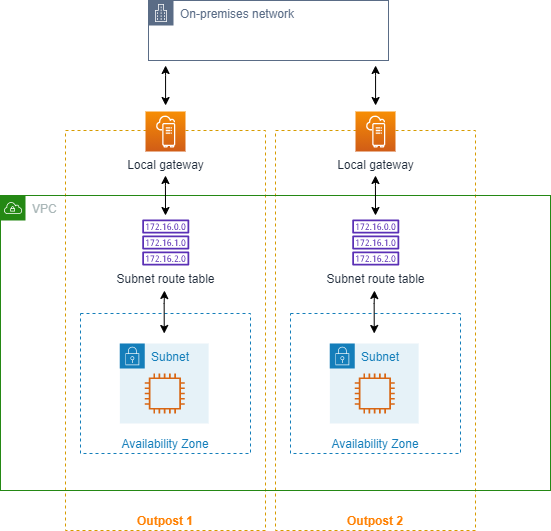

The diagram above was exported from draw.io. Its source (the exported page's mxGraphModel, read from the mxfile embedded in the PNG):
<mxGraphModel dx="54" dy="579" grid="1" gridSize="10" guides="1" tooltips="1" connect="1" arrows="1" fold="1" page="1" pageScale="1" pageWidth="850" pageHeight="1100" math="0" shadow="0">
  <root>
    <mxCell id="0" />
    <mxCell id="1" parent="0" />
    <mxCell id="2" value="&#10;&#10;&#10;&#10;&#10;&#10;&#10;&#10;&#10;&#10;Outpost 2" style="fillColor=none;strokeColor=#d79b00;dashed=1;verticalAlign=bottom;fontStyle=1;fontColor=#ff8000;" vertex="1" parent="1">
      <mxGeometry x="1285" y="630" width="200" height="400" as="geometry" />
    </mxCell>
    <mxCell id="3" value="&#10;&#10;&#10;&#10;&#10;&#10;&#10;&#10;&#10;&#10;Outpost 1" style="fillColor=none;strokeColor=#d79b00;dashed=1;verticalAlign=bottom;fontStyle=1;fontColor=#ff8000;" vertex="1" parent="1">
      <mxGeometry x="1075" y="630" width="200" height="400" as="geometry" />
    </mxCell>
    <mxCell id="4" value="VPC" style="points=[[0,0],[0.25,0],[0.5,0],[0.75,0],[1,0],[1,0.25],[1,0.5],[1,0.75],[1,1],[0.75,1],[0.5,1],[0.25,1],[0,1],[0,0.75],[0,0.5],[0,0.25]];outlineConnect=0;gradientColor=none;html=1;whiteSpace=wrap;fontSize=12;fontStyle=0;shape=mxgraph.aws4.group;grIcon=mxgraph.aws4.group_vpc;strokeColor=#248814;fillColor=none;verticalAlign=top;align=left;spacingLeft=30;fontColor=#AAB7B8;dashed=0;" vertex="1" parent="1">
      <mxGeometry x="1010" y="695" width="550" height="295" as="geometry" />
    </mxCell>
    <mxCell id="5" value="&#10;&#10;&#10;&#10;&#10;&#10;&#10;&#10;&#10;&#10;&#10;&#10;&#10;Availability Zone" style="fillColor=none;strokeColor=#147EBA;dashed=1;verticalAlign=bottom;fontStyle=0;fontColor=#147EBA;" vertex="1" parent="1">
      <mxGeometry x="1090" y="813" width="170" height="140" as="geometry" />
    </mxCell>
    <mxCell id="6" value="On-premises network" style="points=[[0,0],[0.25,0],[0.5,0],[0.75,0],[1,0],[1,0.25],[1,0.5],[1,0.75],[1,1],[0.75,1],[0.5,1],[0.25,1],[0,1],[0,0.75],[0,0.5],[0,0.25]];outlineConnect=0;gradientColor=none;html=1;whiteSpace=wrap;fontSize=12;fontStyle=0;shape=mxgraph.aws4.group;grIcon=mxgraph.aws4.group_corporate_data_center;strokeColor=#5A6C86;fillColor=none;verticalAlign=top;align=left;spacingLeft=30;fontColor=#5A6C86;dashed=0;" vertex="1" parent="1">
      <mxGeometry x="1158" y="500" width="240" height="60" as="geometry" />
    </mxCell>
    <mxCell id="7" value="Subnet" style="points=[[0,0],[0.25,0],[0.5,0],[0.75,0],[1,0],[1,0.25],[1,0.5],[1,0.75],[1,1],[0.75,1],[0.5,1],[0.25,1],[0,1],[0,0.75],[0,0.5],[0,0.25]];outlineConnect=0;gradientColor=none;html=1;whiteSpace=wrap;fontSize=12;fontStyle=0;shape=mxgraph.aws4.group;grIcon=mxgraph.aws4.group_security_group;grStroke=0;strokeColor=#147EBA;fillColor=#E6F2F8;verticalAlign=top;align=left;spacingLeft=30;fontColor=#147EBA;dashed=0;" vertex="1" parent="1">
      <mxGeometry x="1129.37" y="843" width="88.75" height="80" as="geometry" />
    </mxCell>
    <mxCell id="8" value="" style="outlineConnect=0;fontColor=#232F3E;gradientColor=none;fillColor=#D86613;strokeColor=none;dashed=0;verticalLabelPosition=bottom;verticalAlign=top;align=center;html=1;fontSize=12;fontStyle=0;aspect=fixed;pointerEvents=1;shape=mxgraph.aws4.instance2;" vertex="1" parent="1">
      <mxGeometry x="1154.37" y="873" width="40" height="40" as="geometry" />
    </mxCell>
    <mxCell id="9" value="" style="edgeStyle=orthogonalEdgeStyle;rounded=0;orthogonalLoop=1;jettySize=auto;html=1;endArrow=classic;endFill=1;startArrow=classic;startFill=1;" edge="1" parent="1">
      <mxGeometry x="0.2233" relative="1" as="geometry">
        <mxPoint x="1175.1000000000004" y="565" as="targetPoint" />
        <Array as="points">
          <mxPoint x="1175.0900000000001" y="575" />
        </Array>
        <mxPoint as="offset" />
        <mxPoint x="1175.0899999999992" y="605" as="sourcePoint" />
      </mxGeometry>
    </mxCell>
    <mxCell id="10" value="Local gateway" style="outlineConnect=0;fontColor=#232F3E;gradientColor=#F78E04;gradientDirection=north;fillColor=#D05C17;strokeColor=#ffffff;dashed=0;verticalLabelPosition=bottom;verticalAlign=top;align=center;html=1;fontSize=12;fontStyle=0;aspect=fixed;shape=mxgraph.aws4.resourceIcon;resIcon=mxgraph.aws4.outposts;" vertex="1" parent="1">
      <mxGeometry x="1155" y="611" width="40" height="40" as="geometry" />
    </mxCell>
    <mxCell id="11" value="" style="edgeStyle=orthogonalEdgeStyle;rounded=0;orthogonalLoop=1;jettySize=auto;html=1;endArrow=classic;endFill=1;startArrow=classic;startFill=1;" edge="1" parent="1">
      <mxGeometry x="0.2233" relative="1" as="geometry">
        <mxPoint x="1173.9999999999995" y="789.9999999999998" as="targetPoint" />
        <Array as="points">
          <mxPoint x="1173.46" y="803" />
          <mxPoint x="1173.46" y="803" />
        </Array>
        <mxPoint as="offset" />
        <mxPoint x="1173.7499999999998" y="833" as="sourcePoint" />
      </mxGeometry>
    </mxCell>
    <mxCell id="12" value="Subnet route table" style="outlineConnect=0;fontColor=#232F3E;gradientColor=none;fillColor=#5A30B5;strokeColor=none;dashed=0;verticalLabelPosition=bottom;verticalAlign=top;align=center;html=1;fontSize=12;fontStyle=0;aspect=fixed;pointerEvents=1;shape=mxgraph.aws4.route_table;labelBackgroundColor=#ffffff;" vertex="1" parent="1">
      <mxGeometry x="1151.62" y="719" width="47.21" height="46" as="geometry" />
    </mxCell>
    <mxCell id="13" value="" style="edgeStyle=orthogonalEdgeStyle;rounded=0;orthogonalLoop=1;jettySize=auto;html=1;endArrow=classic;endFill=1;startArrow=classic;startFill=1;" edge="1" parent="1">
      <mxGeometry x="0.2233" relative="1" as="geometry">
        <mxPoint x="1175.0100000000002" y="674.9999999999998" as="targetPoint" />
        <Array as="points">
          <mxPoint x="1175" y="685" />
        </Array>
        <mxPoint as="offset" />
        <mxPoint x="1174.9999999999998" y="714.9999999999998" as="sourcePoint" />
      </mxGeometry>
    </mxCell>
    <mxCell id="14" value="&#10;&#10;&#10;&#10;&#10;&#10;&#10;&#10;&#10;&#10;&#10;&#10;&#10;Availability Zone" style="fillColor=none;strokeColor=#147EBA;dashed=1;verticalAlign=bottom;fontStyle=0;fontColor=#147EBA;" vertex="1" parent="1">
      <mxGeometry x="1300" y="813" width="170" height="140" as="geometry" />
    </mxCell>
    <mxCell id="15" value="Subnet" style="points=[[0,0],[0.25,0],[0.5,0],[0.75,0],[1,0],[1,0.25],[1,0.5],[1,0.75],[1,1],[0.75,1],[0.5,1],[0.25,1],[0,1],[0,0.75],[0,0.5],[0,0.25]];outlineConnect=0;gradientColor=none;html=1;whiteSpace=wrap;fontSize=12;fontStyle=0;shape=mxgraph.aws4.group;grIcon=mxgraph.aws4.group_security_group;grStroke=0;strokeColor=#147EBA;fillColor=#E6F2F8;verticalAlign=top;align=left;spacingLeft=30;fontColor=#147EBA;dashed=0;" vertex="1" parent="1">
      <mxGeometry x="1339.37" y="843" width="88.75" height="80" as="geometry" />
    </mxCell>
    <mxCell id="16" value="" style="outlineConnect=0;fontColor=#232F3E;gradientColor=none;fillColor=#D86613;strokeColor=none;dashed=0;verticalLabelPosition=bottom;verticalAlign=top;align=center;html=1;fontSize=12;fontStyle=0;aspect=fixed;pointerEvents=1;shape=mxgraph.aws4.instance2;" vertex="1" parent="1">
      <mxGeometry x="1364.37" y="873" width="40" height="40" as="geometry" />
    </mxCell>
    <mxCell id="17" value="" style="edgeStyle=orthogonalEdgeStyle;rounded=0;orthogonalLoop=1;jettySize=auto;html=1;endArrow=classic;endFill=1;startArrow=classic;startFill=1;" edge="1" parent="1">
      <mxGeometry x="0.2233" relative="1" as="geometry">
        <mxPoint x="1385.1" y="565" as="targetPoint" />
        <Array as="points">
          <mxPoint x="1385.0900000000001" y="575" />
        </Array>
        <mxPoint as="offset" />
        <mxPoint x="1385.0899999999997" y="605" as="sourcePoint" />
      </mxGeometry>
    </mxCell>
    <mxCell id="18" value="Local gateway" style="outlineConnect=0;fontColor=#232F3E;gradientColor=#F78E04;gradientDirection=north;fillColor=#D05C17;strokeColor=#ffffff;dashed=0;verticalLabelPosition=bottom;verticalAlign=top;align=center;html=1;fontSize=12;fontStyle=0;aspect=fixed;shape=mxgraph.aws4.resourceIcon;resIcon=mxgraph.aws4.outposts;" vertex="1" parent="1">
      <mxGeometry x="1365" y="611" width="40" height="40" as="geometry" />
    </mxCell>
    <mxCell id="19" value="" style="edgeStyle=orthogonalEdgeStyle;rounded=0;orthogonalLoop=1;jettySize=auto;html=1;endArrow=classic;endFill=1;startArrow=classic;startFill=1;" edge="1" parent="1">
      <mxGeometry x="0.2233" relative="1" as="geometry">
        <mxPoint x="1383.9999999999995" y="789.9999999999998" as="targetPoint" />
        <Array as="points">
          <mxPoint x="1383.46" y="803" />
          <mxPoint x="1383.46" y="803" />
        </Array>
        <mxPoint as="offset" />
        <mxPoint x="1383.7499999999998" y="833" as="sourcePoint" />
      </mxGeometry>
    </mxCell>
    <mxCell id="20" value="Subnet route table" style="outlineConnect=0;fontColor=#232F3E;gradientColor=none;fillColor=#5A30B5;strokeColor=none;dashed=0;verticalLabelPosition=bottom;verticalAlign=top;align=center;html=1;fontSize=12;fontStyle=0;aspect=fixed;pointerEvents=1;shape=mxgraph.aws4.route_table;labelBackgroundColor=#ffffff;" vertex="1" parent="1">
      <mxGeometry x="1361.62" y="719" width="47.21" height="46" as="geometry" />
    </mxCell>
    <mxCell id="21" value="" style="edgeStyle=orthogonalEdgeStyle;rounded=0;orthogonalLoop=1;jettySize=auto;html=1;endArrow=classic;endFill=1;startArrow=classic;startFill=1;" edge="1" parent="1">
      <mxGeometry x="0.2233" relative="1" as="geometry">
        <mxPoint x="1385.0100000000002" y="674.9999999999998" as="targetPoint" />
        <Array as="points">
          <mxPoint x="1385" y="685" />
        </Array>
        <mxPoint as="offset" />
        <mxPoint x="1384.9999999999998" y="714.9999999999998" as="sourcePoint" />
      </mxGeometry>
    </mxCell>
  </root>
</mxGraphModel>